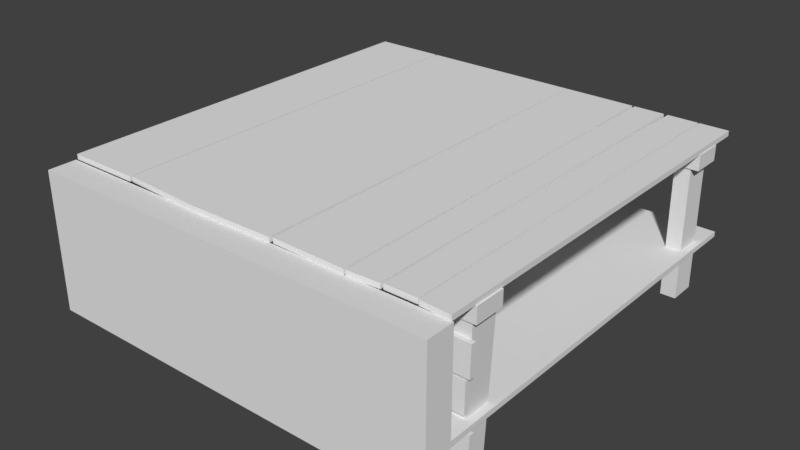 # Source: ext_oldwood_platform_4x4m_b.blend  (saved by Blender 2.79.0; exported with 4.5.12 LTS)
import bpy
from mathutils import Matrix  # noqa: F401  (used for matrix-valued properties, if any)

bpy.ops.wm.read_factory_settings(use_empty=True)
scene = bpy.context.scene
scene.name = 'Scene'

# ---- collections
col_collection_1 = bpy.data.collections.new('Collection 1'); scene.collection.children.link(col_collection_1)

# ---- materials (node trees are filled in below, after node groups)
mat_mtl_oldwood = bpy.data.materials.new('mtl_oldwood')
mat_mtl_oldwood.alpha_threshold = 0.0
mat_mtl_oldwood.use_transparent_shadow = False
mat_mtl_oldwood.roughness = 0.5

# ---- material node trees

# ---- world
world_world = bpy.data.worlds.new('World'); scene.world = world_world
world_world.color = (0.05088, 0.05088, 0.05088)
world_world.use_sun_shadow = False
world_world.sun_shadow_jitter_overblur = 0.0
world_world.cycles.sampling_method = 'MANUAL'

# ---- meshes
me_c_box_002 = bpy.data.meshes.new('c_box_002')
me_c_box_002.from_pydata([(4.0, 0.0, 0.95), (4.0, 0.0, -0.4), (4.0, -0.275, 0.95), (4.0, -0.275, -0.4), (0.0, 0.0, 0.95), (0.0, 0.0, -0.4), (0.0, -0.275, 0.95), (0.0, -0.275, -0.4)], [], [(5, 1, 3, 7), (5, 4, 0, 1), (7, 6, 4, 5), (3, 2, 6, 7), (0, 4, 6, 2), (1, 0, 2, 3)])
me_c_box_002.use_remesh_preserve_volume = False
me_c_box_002.use_remesh_preserve_attributes = False
me_c_box_002.use_mirror_vertex_groups = False
me_c_box_002.update()
me_c_box_001 = bpy.data.meshes.new('c_box_001')
me_c_box_001.from_pydata([(0.0, 0.0, -0.05), (0.0, 0.0, 0.0), (0.0, 4.0, -0.05), (0.0, 4.0, 0.0), (4.0, 0.0, -0.05), (4.0, 0.0, 0.0), (4.0, 4.0, -0.05), (4.0, 4.0, 0.0)], [], [(0, 1, 3, 2), (2, 3, 7, 6), (6, 7, 5, 4), (4, 5, 1, 0), (2, 6, 4, 0), (7, 3, 1, 5)])
me_c_box_001.use_remesh_preserve_volume = False
me_c_box_001.use_remesh_preserve_attributes = False
me_c_box_001.use_mirror_vertex_groups = False
me_c_box_001.update()
me_co_culling = bpy.data.meshes.new('co_culling')
me_co_culling.from_pydata([(0.0, 0.0, 0.0), (0.0, 0.0, 0.0), (0.0, 0.0, 0.0), (0.0, 0.0, 0.0), (0.0, 0.0, 0.0), (0.0, 0.0, 0.0), (0.0, 0.0, 0.0), (0.0, 0.0, 0.0)], [], [(0, 1, 3, 2), (2, 3, 7, 6), (6, 7, 5, 4), (4, 5, 1, 0), (2, 6, 4, 0), (7, 3, 1, 5)])
me_co_culling.use_remesh_preserve_volume = False
me_co_culling.use_remesh_preserve_attributes = False
me_co_culling.use_mirror_vertex_groups = False
me_co_culling.update()
me_g_oldwood = bpy.data.meshes.new('g_oldwood')
me_g_oldwood.from_pydata([(0.008616, 0.01336, 0.95), (0.7086, 0.01336, 0.95), (0.008616, 4.0, 0.95), (0.7086, 4.0, 0.95), (0.008616, 4.0, 1.0), (0.008616, 0.01336, 1.0), (0.7086, 0.01336, 1.0), (0.7086, 4.0, 1.0), (2.355, 0.006887, 0.95), (3.055, -0.006887, 0.95), (2.333, 4.0, 0.95), (3.033, 4.0, 0.95), (2.333, 4.0, 1.0), (2.355, 0.006887, 1.0), (3.055, -0.006887, 1.0), (3.033, 4.0, 1.0), (3.072, -0.007422, 0.95), (3.372, 0.007422, 0.95), (3.059, 4.0, 0.95), (3.359, 4.0, 0.95), (3.059, 4.0, 1.0), (3.072, -0.007422, 1.0), (3.372, 0.007422, 1.0), (3.359, 4.0, 1.0), (0.7264, 0.02332, 0.95), (1.525, -0.01746, 0.95), (0.7258, 4.0, 0.95), (1.526, 4.0, 0.95), (0.7258, 4.0, 1.0), (0.7264, 0.02332, 1.0), (1.525, -0.01746, 1.0), (1.526, 4.0, 1.0), (3.392, 0.01837, 0.95), (3.692, 0.01837, 0.95), (3.399, 4.0, 0.95), (3.699, 4.0, 0.95), (3.399, 4.0, 1.0), (3.392, 0.01837, 1.0), (3.692, 0.01837, 1.0), (3.699, 4.0, 1.0), (2.326, -0.005858, 0.95), (2.326, 4.0, 0.95), (2.326, -0.005858, 1.0), (2.326, 4.0, 1.0), (3.706, 0.00714, 0.95), (3.986, -0.00714, 0.95), (3.714, 4.0, 0.95), (3.994, 4.0, 0.95), (3.714, 4.0, 1.0), (3.706, 0.00714, 1.0), (3.986, -0.00714, 1.0), (3.994, 4.0, 1.0), (0.0, 0.55, 0.8), (0.0, 0.25, 0.8), (4.0, 0.55, 0.8), (4.0, 0.25, 0.8), (4.0, 0.55, 0.95), (0.0, 0.55, 0.95), (0.0, 0.25, 0.95), (4.0, 0.25, 0.95), (0.0, 3.75, 0.8), (0.0, 3.45, 0.8), (4.0, 3.75, 0.8), (4.0, 3.45, 0.8), (4.0, 3.75, 0.95), (0.0, 3.75, 0.95), (0.0, 3.45, 0.95), (4.0, 3.45, 0.95), (0.1491, 0.2689, -0.4482), (0.1491, 0.5389, -0.4482), (1.807, 0.2689, 0.8771), (1.807, 0.5389, 0.8771), (1.957, 0.2689, 0.8722), (0.2991, 0.2689, -0.4432), (0.2991, 0.5389, -0.4432), (1.957, 0.5389, 0.8722), (1.763, 0.2773, -0.4583), (0.1043, 0.2689, 0.8844), (0.1043, 0.5389, 0.8844), (1.763, 0.5473, -0.4583), (1.913, 0.2773, -0.4632), (0.2542, 0.2689, 0.8894), (0.2542, 0.5389, 0.8894), (1.913, 0.5473, -0.4632), (3.808, 0.2689, 0.8439), (3.762, 0.2494, -0.4859), (3.762, 0.5194, -0.4859), (3.808, 0.5389, 0.8439), (3.958, 0.2689, 0.8387), (3.912, 0.2494, -0.4911), (3.912, 0.5194, -0.4911), (3.958, 0.5389, 0.8387), (1.786, 3.473, 0.8749), (0.2259, 3.735, -0.4497), (0.2259, 3.465, -0.4497), (1.786, 3.743, 0.8749), (1.936, 3.473, 0.8751), (1.936, 3.743, 0.8751), (0.07629, 3.735, -0.4389), (0.07629, 3.465, -0.4389), (1.938, 3.702, -0.4513), (0.1727, 3.465, 0.891), (0.1727, 3.735, 0.891), (1.938, 3.432, -0.4513), (1.788, 3.702, -0.4515), (0.3223, 3.465, 0.8801), (0.3223, 3.735, 0.8801), (1.788, 3.432, -0.4515), (3.772, 3.465, 0.8405), (3.793, 3.441, -0.4823), (3.793, 3.711, -0.4823), (3.772, 3.735, 0.8405), (3.922, 3.465, 0.8427), (3.943, 3.441, -0.4801), (3.943, 3.711, -0.4801), (3.922, 3.735, 0.8427), (3.989, 0.2186, 0.6634), (3.982, 0.2186, 0.3712), (0.09311, 0.2186, 0.7473), (0.08627, 0.2186, 0.4551), (0.09311, 0.2673, 0.7473), (3.989, 0.2673, 0.6634), (3.982, 0.2673, 0.3712), (0.08627, 0.2673, 0.4551), (0.04784, 0.2186, 0.0904), (0.05101, 0.2186, 0.3826), (3.945, 0.2186, 0.05553), (3.948, 0.2186, 0.3478), (3.945, 0.2673, 0.05553), (0.04784, 0.2673, 0.0904), (0.05101, 0.2673, 0.3826), (3.948, 0.2673, 0.3478), (3.999, 0.2186, -0.08684), (3.988, 0.2186, -0.3789), (0.1047, 0.2186, 0.05431), (0.09356, 0.2186, -0.2377), (0.1047, 0.2673, 0.05431), (3.999, 0.2673, -0.08684), (3.988, 0.2673, -0.3789), (0.09356, 0.2673, -0.2377)], [], [(0, 2, 3, 1), (5, 6, 7, 4), (1, 3, 7, 6), (2, 0, 5, 4), (3, 2, 4, 7), (0, 1, 6, 5), (8, 10, 11, 9), (13, 14, 15, 12), (9, 11, 15, 14), (10, 8, 13, 12), (11, 10, 12, 15), (8, 9, 14, 13), (16, 18, 19, 17), (21, 22, 23, 20), (17, 19, 23, 22), (18, 16, 21, 20), (19, 18, 20, 23), (16, 17, 22, 21), (24, 26, 27, 25), (29, 30, 31, 28), (49, 50, 51, 48), (26, 24, 29, 28), (27, 26, 28, 31), (24, 25, 30, 29), (32, 34, 35, 33), (37, 38, 39, 36), (33, 35, 39, 38), (34, 32, 37, 36), (35, 34, 36, 39), (32, 33, 38, 37), (25, 27, 41, 40), (30, 42, 43, 31), (40, 41, 43, 42), (44, 46, 47, 45), (41, 27, 31, 43), (25, 40, 42, 30), (45, 47, 51, 50), (46, 44, 49, 48), (47, 46, 48, 51), (44, 45, 50, 49), (52, 54, 55, 53), (57, 58, 59, 56), (53, 55, 59, 58), (54, 52, 57, 56), (55, 54, 56, 59), (52, 53, 58, 57), (60, 62, 63, 61), (65, 66, 67, 64), (61, 63, 67, 66), (62, 60, 65, 64), (63, 62, 64, 67), (60, 61, 66, 65), (76, 70, 71, 79), (80, 83, 75, 72), (79, 71, 75, 83), (77, 68, 73, 81), (101, 99, 94, 105), (103, 96, 92, 107), (70, 76, 80, 72), (98, 102, 106, 93), (69, 78, 82, 74), (97, 100, 104, 95), (73, 74, 82, 81), (104, 107, 92, 95), (68, 77, 78, 69), (100, 97, 96, 103), (84, 85, 89, 88), (86, 87, 91, 90), (89, 90, 91, 88), (85, 84, 87, 86), (94, 93, 106, 105), (99, 101, 102, 98), (108, 109, 113, 112), (110, 111, 115, 114), (113, 114, 115, 112), (109, 108, 111, 110), (116, 118, 119, 117), (121, 122, 123, 120), (117, 119, 123, 122), (118, 116, 121, 120), (119, 118, 120, 123), (116, 117, 122, 121), (124, 126, 127, 125), (129, 130, 131, 128), (125, 127, 131, 130), (126, 124, 129, 128), (127, 126, 128, 131), (124, 125, 130, 129), (132, 134, 135, 133), (137, 138, 139, 136), (133, 135, 139, 138), (134, 132, 137, 136), (135, 134, 136, 139), (132, 133, 138, 137)])
_uv = me_g_oldwood.uv_layers.new(name='UVMap')
_uv.uv.foreach_set('vector', [0.9707, 0.0, 0.9707, 2.69, 0.5, 2.69, 0.5, 0.0, 0.5, 0.0, 0.9707, 0.0, 0.9707, 2.69, 0.5, 2.69, 0.0, 1.0, 0.0, 0.0, 0.02539, 0.0, 0.02539, 1.0, 0.0, 1.0, 0.0, 0.0, 0.02539, 0.0, 0.02539, 1.0, 0.9707, -0.2432, 0.5, -0.2432, 0.5, -0.3105, 0.9707, -0.3105, 0.5, -0.06738, 0.9707, -0.06738, 0.9707, 0.0, 0.5, 0.0, 0.9707, 0.003906, 0.9707, -2.686, 0.5, -2.686, 0.5, 0.003906, 0.5, 0.003906, 0.9707, 0.003906, 0.9707, -2.686, 0.5, -2.686, 0.0, -0.9961, 0.0, 0.003906, 0.02539, 0.003906, 0.02539, -0.9961, 0.0, -0.9961, 0.0, 0.003906, 0.02539, 0.003906, 0.02539, -0.9961, 0.9707, 0.2471, 0.5, 0.2471, 0.5, 0.3145, 0.9707, 0.3145, 0.5, 0.07129, 0.9707, 0.07129, 0.9707, 0.003906, 0.5, 0.003906, 0.5, 0.001953, 0.5, -2.688, 0.7363, -2.688, 0.7363, 0.001953, 0.7363, 0.001953, 0.5, 0.001953, 0.5, -2.688, 0.7363, -2.688, 0.0, 1.0, 0.0, 0.0, 0.02539, 0.0, 0.02539, 1.0, 0.0, 1.0, 0.0, 0.0, 0.02539, 0.0, 0.02539, 1.0, 0.9707, -0.2432, 0.5, -0.2432, 0.5, -0.3105, 0.9707, -0.3105, 0.5, -0.06738, 0.9707, -0.06738, 0.9707, 0.0, 0.5, 0.0, 0.9707, 0.0, 0.9707, 2.69, 0.5, 2.69, 0.5, 0.0, 0.5, 0.0, 0.9707, 0.0, 0.9707, 2.69, 0.5, 2.69, 0.7363, -0.001953, 0.5, -0.001953, 0.5, 2.688, 0.7363, 2.688, 0.0, 1.0, 0.0, 0.0, 0.02539, 0.0, 0.02539, 1.0, 0.9707, -0.2432, 0.5, -0.2432, 0.5, -0.3105, 0.9707, -0.3105, 0.5, -0.06738, 0.9707, -0.06738, 0.9707, 0.0, 0.5, 0.0, 0.5, -0.001953, 0.5, 2.688, 0.7363, 2.688, 0.7363, -0.001953, 0.7363, -0.001953, 0.5, -0.001953, 0.5, 2.688, 0.7363, 2.688, 0.0, -1.0, 0.0, 0.0, 0.02539, 0.0, 0.02539, -1.0, 0.0, -1.0, 0.0, 0.0, 0.02539, 0.0, 0.02539, -1.0, 0.9707, 0.2432, 0.5, 0.2432, 0.5, 0.3105, 0.9707, 0.3105, 0.5, 0.06738, 0.9707, 0.06738, 0.9707, 0.0, 0.5, 0.0, 0.9707, -0.375, 0.9707, 2.314, 0.5, 2.314, 0.5, -0.375, 0.5, -0.375, 0.9707, -0.375, 0.9707, 2.314, 0.5, 2.314, 0.0, 1.0, 0.0, 0.0, 0.02539, 0.0, 0.02539, 1.0, 0.5, -0.001953, 0.5, 2.688, 0.7363, 2.688, 0.7363, -0.001953, 0.9707, -0.2432, 0.5, -0.2432, 0.5, -0.3105, 0.9707, -0.3105, 0.5, -0.06738, 0.9707, -0.06738, 0.9707, 0.0, 0.5, 0.0, 0.0, -1.0, 0.0, 0.0, 0.02539, 0.0, 0.02539, -1.0, 0.0, -1.0, 0.0, 0.0, 0.02539, 0.0, 0.02539, -1.0, 0.9707, 0.2432, 0.5, 0.2432, 0.5, 0.3105, 0.9707, 0.3105, 0.5, 0.06738, 0.9707, 0.06738, 0.9707, 0.0, 0.5, 0.0, 0.5, -0.001953, 0.5, 2.688, 0.7363, 2.688, 0.7363, -0.001953, 0.7363, -0.001953, 0.5, -0.001953, 0.5, 2.688, 0.7363, 2.688, 0.0, -1.0, 0.0, 0.0, 0.02539, 0.0, 0.02539, -1.0, 0.0, -1.0, 0.0, 0.0, 0.02539, 0.0, 0.02539, -1.0, 0.9707, 0.2432, 0.5, 0.2432, 0.5, 0.3105, 0.9707, 0.3105, 0.5, 0.06738, 0.9707, 0.06738, 0.9707, 0.0, 0.5, 0.0, 0.5, -0.001953, 0.5, 2.688, 0.7363, 2.688, 0.7363, -0.001953, 0.7363, -0.001953, 0.5, -0.001953, 0.5, 2.688, 0.7363, 2.688, 0.0, -1.0, 0.0, 0.0, 0.02539, 0.0, 0.02539, -1.0, 0.0, -1.0, 0.0, 0.0, 0.02539, 0.0, 0.02539, -1.0, 0.9707, 0.2432, 0.5, 0.2432, 0.5, 0.3105, 0.9707, 0.3105, 0.5, 0.06738, 0.9707, 0.06738, 0.9707, 0.0, 0.5, 0.0, 0.5, 1.791, 0.5, 2.688, 0.7363, 2.688, 0.7363, 1.791, 0.7363, 1.791, 0.5, 1.791, 0.5, 2.688, 0.7363, 2.688, 0.09961, 0.03418, 0.09961, 0.3672, 0.125, 0.3672, 0.125, 0.03418, 0.09961, 0.03418, 0.09961, 0.3672, 0.125, 0.3672, 0.125, 0.03418, 0.0, -0.3333, 0.0, 0.0, 0.02539, 0.0, 0.02539, -0.3333, 0.0, -0.3333, 0.0, 0.0, 0.02539, 0.0, 0.02539, -0.3333, 0.09961, -0.6328, 0.09961, -0.2998, 0.125, -0.2998, 0.125, -0.6328, 0.0, -1.0, 0.0, -0.6667, 0.02539, -0.6667, 0.02539, -1.0, 0.09961, -0.6328, 0.09961, -0.2998, 0.125, -0.2998, 0.125, -0.6328, 0.0, -1.0, 0.0, -0.6667, 0.02539, -0.6667, 0.02539, -1.0, 0.7363, -0.001953, 0.5, -0.001953, 0.5, 0.8945, 0.7363, 0.8945, 0.7363, 1.791, 0.5, 1.791, 0.5, 2.688, 0.7363, 2.688, 0.5, -0.001953, 0.5, 0.8945, 0.7363, 0.8945, 0.7363, -0.001953, 0.5, 1.791, 0.5, 2.688, 0.7363, 2.688, 0.7363, 1.791, 0.09961, -0.2998, 0.09961, 0.03418, 0.125, 0.03418, 0.125, -0.2998, 0.09961, -0.2998, 0.09961, 0.03418, 0.125, 0.03418, 0.125, -0.2998, 0.7363, 0.8945, 0.5, 0.8945, 0.5, 1.791, 0.7363, 1.791, 0.5, 0.8945, 0.5, 1.791, 0.7363, 1.791, 0.7363, 0.8945, 0.7363, -0.001953, 0.5, -0.001953, 0.5, 0.8945, 0.7363, 0.8945, 0.5, -0.001953, 0.5, 0.8945, 0.7363, 0.8945, 0.7363, -0.001953, 0.0, -0.6667, 0.0, -0.3333, 0.02539, -0.3333, 0.02539, -0.6667, 0.0, -0.6667, 0.0, -0.3333, 0.02539, -0.3333, 0.02539, -0.6667, 0.7363, 0.8945, 0.5, 0.8945, 0.5, 1.791, 0.7363, 1.791, 0.5, 0.8945, 0.5, 1.791, 0.7363, 1.791, 0.7363, 0.8945, 0.5, -0.001953, 0.5, 2.688, 0.7363, 2.688, 0.7363, -0.001953, 0.7363, -0.001953, 0.5, -0.001953, 0.5, 2.688, 0.7363, 2.688, 0.0, -1.0, 0.0, 0.0, 0.02539, 0.0, 0.02539, -1.0, 0.0, -1.0, 0.0, 0.0, 0.02539, 0.0, 0.02539, -1.0, 0.9707, 0.2432, 0.5, 0.2432, 0.5, 0.3105, 0.9707, 0.3105, 0.5, 0.06738, 0.9707, 0.06738, 0.9707, 0.0, 0.5, 0.0, 0.5, -0.001953, 0.5, 2.688, 0.7363, 2.688, 0.7363, -0.001953, 0.7363, -0.001953, 0.5, -0.001953, 0.5, 2.688, 0.7363, 2.688, 0.0, -1.0, 0.0, 0.0, 0.02539, 0.0, 0.02539, -1.0, 0.0, -1.0, 0.0, 0.0, 0.02539, 0.0, 0.02539, -1.0, 0.9707, 0.2432, 0.5, 0.2432, 0.5, 0.3105, 0.9707, 0.3105, 0.5, 0.06738, 0.9707, 0.06738, 0.9707, 0.0, 0.5, 0.0, 0.5, -0.001953, 0.5, 2.688, 0.7363, 2.688, 0.7363, -0.001953, 0.7363, -0.001953, 0.5, -0.001953, 0.5, 2.688, 0.7363, 2.688, 0.0, -1.0, 0.0, 0.0, 0.02539, 0.0, 0.02539, -1.0, 0.0, -1.0, 0.0, 0.0, 0.02539, 0.0, 0.02539, -1.0, 0.9707, 0.2432, 0.5, 0.2432, 0.5, 0.3105, 0.9707, 0.3105, 0.5, 0.06738, 0.9707, 0.06738, 0.9707, 0.0, 0.5, 0.0])
me_g_oldwood.materials.append(mat_mtl_oldwood)
me_g_oldwood.use_remesh_preserve_volume = False
me_g_oldwood.use_remesh_preserve_attributes = False
me_g_oldwood.use_mirror_vertex_groups = False
me_g_oldwood.update()

# ---- objects
ob_c_box_002 = bpy.data.objects.new('c_box_002', me_c_box_002)
ob_c_box_001 = bpy.data.objects.new('c_box_001', me_c_box_001)
ob_co_culling = bpy.data.objects.new('co_culling', me_co_culling)
ob_g_oldwood = bpy.data.objects.new('g_oldwood', me_g_oldwood)

# ---- transforms, parenting, visibility, modifiers, constraints
ob_c_box_002.location = (0.0, 0.0, 0.0)
ob_c_box_002.hide_viewport = True
ob_c_box_002.lineart.crease_threshold = 0.0
ob_c_box_001.location = (0.0, 0.0, 0.0)
ob_c_box_001.hide_viewport = True
ob_c_box_001.lineart.crease_threshold = 0.0
ob_co_culling.location = (0.0, 0.0, 0.0)
ob_co_culling.lineart.crease_threshold = 0.0
ob_g_oldwood.location = (0.0, 0.0, 0.0)
ob_g_oldwood.lineart.crease_threshold = 0.0
_m = ob_g_oldwood.modifiers.new('EdgeSplit', 'EDGE_SPLIT')
_m.split_angle = 0.0

# ---- collection membership
col_collection_1.objects.link(ob_c_box_002)
col_collection_1.objects.link(ob_c_box_001)
col_collection_1.objects.link(ob_co_culling)
col_collection_1.objects.link(ob_g_oldwood)

# ---- scene / render settings (as saved in the file)
scene.frame_start = 1; scene.frame_end = 250; scene.frame_set(1)
scene.render.engine = 'BLENDER_EEVEE_NEXT'
scene.render.resolution_percentage = 50
scene.render.dither_intensity = 0.0
scene.cycles.use_denoising = False
scene.cycles.samples = 128
scene.cycles.sampling_pattern = 'TABULATED_SOBOL'
scene.cycles.use_adaptive_sampling = False
scene.cycles.use_light_tree = False
scene.cycles.blur_glossy = 0.0
scene.cycles.sample_clamp_indirect = 0.0
scene.view_settings.view_transform = 'Standard'
bpy.context.view_layer.update()

# ---- added for rendering (the .blend has no active camera and no usable light): camera, sun
cam_auto = bpy.data.cameras.new('AutoCamera')
cam_auto.lens = 50.0
cam_auto.sensor_width = 36.0
cam_auto.clip_end = 1000.0
ob_auto_camera = bpy.data.objects.new('AutoCamera', cam_auto)
scene.collection.objects.link(ob_auto_camera)
ob_auto_camera.location = (7.58969, -4.84512, 4.72621)
ob_auto_camera.rotation_euler = (1.09748, -7.21219e-08, 0.694738)
scene.camera = ob_auto_camera
light_auto_sun = bpy.data.lights.new('AutoSun', 'SUN')
light_auto_sun.energy = 3.0
light_auto_sun.angle = 0.0523599
ob_auto_sun = bpy.data.objects.new('AutoSun', light_auto_sun)
scene.collection.objects.link(ob_auto_sun)
ob_auto_sun.rotation_euler = (0.872665, 0.174533, 0.523599)
bpy.context.view_layer.update()

